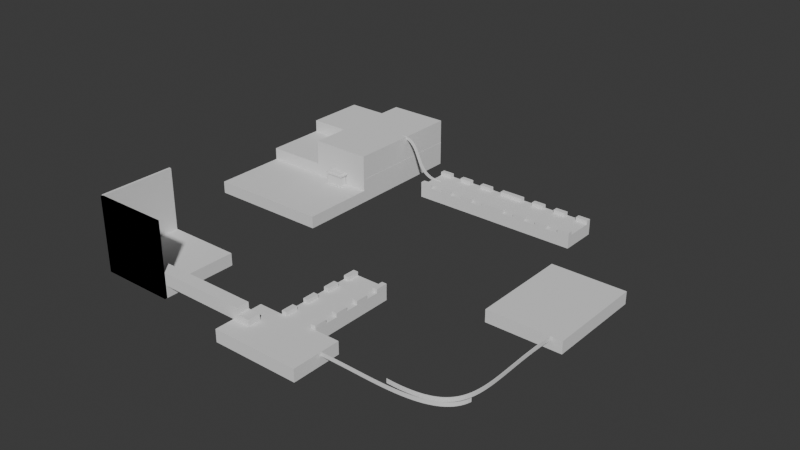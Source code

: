 # Source: SandOcean.blend  (saved by Blender 4.1.23; exported with 4.5.12 LTS)
import bpy
from mathutils import Matrix  # noqa: F401  (used for matrix-valued properties, if any)

bpy.ops.wm.read_factory_settings(use_empty=True)
scene = bpy.context.scene
scene.name = 'Scene'

# ---- collections
col_collection = bpy.data.collections.new('Collection'); scene.collection.children.link(col_collection)

# ---- world
world_world = bpy.data.worlds.new('World'); scene.world = world_world
world_world.use_nodes = True; world_world.node_tree.nodes.clear()
_N = world_world.node_tree.nodes; _L = world_world.node_tree.links
n0 = _N.new('ShaderNodeOutputWorld'); n0.name = 'World Output'; n0.location = (300, 300)
n1 = _N.new('ShaderNodeBackground'); n1.name = 'Background'; n1.location = (10, 300)
n1.inputs[0].default_value = (0.05088, 0.05088, 0.05088, 0.0)
_L.new(n1.outputs[0], n0.inputs[0])
n0.is_active_output = True
world_world.color = (0.05088, 0.05088, 0.05088)
world_world.use_sun_shadow = False
world_world.sun_shadow_jitter_overblur = 0.0

# ---- meshes
me_cube_067 = bpy.data.meshes.new('Cube.067')
me_cube_067.from_pydata([(-1.0, -1.0, -1.0), (-1.0, -1.0, 1.0), (-1.0, 1.0, -1.0), (-1.0, 1.0, 1.0), (1.0, -1.0, -1.0), (1.0, -1.0, 1.0), (1.0, 1.0, -1.0), (1.0, 1.0, 1.0)], [], [(0, 1, 3, 2), (2, 3, 7, 6), (6, 7, 5, 4), (4, 5, 1, 0), (2, 6, 4, 0), (7, 3, 1, 5)])
_uv = me_cube_067.uv_layers.new(name='UVMap')
_uv.uv.foreach_set('vector', [0.375, 0.0, 0.625, 0.0, 0.625, 0.25, 0.375, 0.25, 0.375, 0.25, 0.625, 0.25, 0.625, 0.5, 0.375, 0.5, 0.375, 0.5, 0.625, 0.5, 0.625, 0.75, 0.375, 0.75, 0.375, 0.75, 0.625, 0.75, 0.625, 1.0, 0.375, 1.0, 0.125, 0.5, 0.375, 0.5, 0.375, 0.75, 0.125, 0.75, 0.625, 0.5, 0.875, 0.5, 0.875, 0.75, 0.625, 0.75])
me_cube_067.update()
me_cube_069 = bpy.data.meshes.new('Cube.069')
me_cube_069.from_pydata([(-1.0, -1.0, -1.0), (-1.0, -1.0, 1.0), (-1.0, 1.0, -1.0), (-1.0, 1.0, 1.0), (1.0, -1.0, -1.0), (1.0, -1.0, 1.0), (1.0, 1.0, -1.0), (1.0, 1.0, 1.0)], [], [(0, 1, 3, 2), (2, 3, 7, 6), (6, 7, 5, 4), (4, 5, 1, 0), (2, 6, 4, 0), (7, 3, 1, 5)])
_uv = me_cube_069.uv_layers.new(name='UVMap')
_uv.uv.foreach_set('vector', [0.375, 0.0, 0.625, 0.0, 0.625, 0.25, 0.375, 0.25, 0.375, 0.25, 0.625, 0.25, 0.625, 0.5, 0.375, 0.5, 0.375, 0.5, 0.625, 0.5, 0.625, 0.75, 0.375, 0.75, 0.375, 0.75, 0.625, 0.75, 0.625, 1.0, 0.375, 1.0, 0.125, 0.5, 0.375, 0.5, 0.375, 0.75, 0.125, 0.75, 0.625, 0.5, 0.875, 0.5, 0.875, 0.75, 0.625, 0.75])
me_cube_069.update()
me_cube_070 = bpy.data.meshes.new('Cube.070')
me_cube_070.from_pydata([(-1.0, -1.0, -1.0), (-1.0, -1.0, 1.0), (-1.0, 1.0, -1.0), (-1.0, 1.0, 1.0), (1.0, -1.0, -1.0), (1.0, -1.0, 1.0), (1.0, 1.0, -1.0), (1.0, 1.0, 1.0)], [], [(0, 1, 3, 2), (2, 3, 7, 6), (6, 7, 5, 4), (4, 5, 1, 0), (2, 6, 4, 0), (7, 3, 1, 5)])
_uv = me_cube_070.uv_layers.new(name='UVMap')
_uv.uv.foreach_set('vector', [0.375, 0.0, 0.625, 0.0, 0.625, 0.25, 0.375, 0.25, 0.375, 0.25, 0.625, 0.25, 0.625, 0.5, 0.375, 0.5, 0.375, 0.5, 0.625, 0.5, 0.625, 0.75, 0.375, 0.75, 0.375, 0.75, 0.625, 0.75, 0.625, 1.0, 0.375, 1.0, 0.125, 0.5, 0.375, 0.5, 0.375, 0.75, 0.125, 0.75, 0.625, 0.5, 0.875, 0.5, 0.875, 0.75, 0.625, 0.75])
me_cube_070.update()
me_cube_071 = bpy.data.meshes.new('Cube.071')
me_cube_071.from_pydata([(-1.0, -1.0, -1.0), (-1.0, -1.0, 1.0), (-1.0, 1.0, -1.0), (-1.0, 1.0, 1.0), (1.0, -1.0, -1.0), (1.0, -1.0, 1.0), (1.0, 1.0, -1.0), (1.0, 1.0, 1.0)], [], [(0, 1, 3, 2), (2, 3, 7, 6), (6, 7, 5, 4), (4, 5, 1, 0), (2, 6, 4, 0), (7, 3, 1, 5)])
_uv = me_cube_071.uv_layers.new(name='UVMap')
_uv.uv.foreach_set('vector', [0.375, 0.0, 0.625, 0.0, 0.625, 0.25, 0.375, 0.25, 0.375, 0.25, 0.625, 0.25, 0.625, 0.5, 0.375, 0.5, 0.375, 0.5, 0.625, 0.5, 0.625, 0.75, 0.375, 0.75, 0.375, 0.75, 0.625, 0.75, 0.625, 1.0, 0.375, 1.0, 0.125, 0.5, 0.375, 0.5, 0.375, 0.75, 0.125, 0.75, 0.625, 0.5, 0.875, 0.5, 0.875, 0.75, 0.625, 0.75])
me_cube_071.update()
me_cube_072 = bpy.data.meshes.new('Cube.072')
me_cube_072.from_pydata([(-1.0, -1.0, -1.0), (-0.8393, -0.9187, 1.0), (-1.0, 1.0, -1.0), (-0.8393, 0.9187, 1.0), (1.0, -1.0, -1.0), (0.8393, -0.9187, 1.0), (1.0, 1.0, -1.0), (0.8393, 0.9187, 1.0)], [], [(0, 1, 3, 2), (2, 3, 7, 6), (6, 7, 5, 4), (4, 5, 1, 0), (2, 6, 4, 0), (7, 3, 1, 5)])
_uv = me_cube_072.uv_layers.new(name='UVMap')
_uv.uv.foreach_set('vector', [0.375, 0.0, 0.625, 0.0, 0.625, 0.25, 0.375, 0.25, 0.375, 0.25, 0.625, 0.25, 0.625, 0.5, 0.375, 0.5, 0.375, 0.5, 0.625, 0.5, 0.625, 0.75, 0.375, 0.75, 0.375, 0.75, 0.625, 0.75, 0.625, 1.0, 0.375, 1.0, 0.125, 0.5, 0.375, 0.5, 0.375, 0.75, 0.125, 0.75, 0.625, 0.5, 0.875, 0.5, 0.875, 0.75, 0.625, 0.75])
me_cube_072.update()
me_cube_075 = bpy.data.meshes.new('Cube.075')
me_cube_075.from_pydata([(-1.0, -1.0, -1.0), (-1.0, -1.0, 1.0), (-1.0, 1.0, -1.0), (-1.0, 1.0, 1.0), (1.0, -1.0, -1.0), (1.0, -1.0, 1.0), (1.0, 1.0, -1.0), (1.0, 1.0, 1.0)], [], [(0, 1, 3, 2), (2, 3, 7, 6), (6, 7, 5, 4), (4, 5, 1, 0), (2, 6, 4, 0), (7, 3, 1, 5)])
_uv = me_cube_075.uv_layers.new(name='UVMap')
_uv.uv.foreach_set('vector', [0.375, 0.0, 0.625, 0.0, 0.625, 0.25, 0.375, 0.25, 0.375, 0.25, 0.625, 0.25, 0.625, 0.5, 0.375, 0.5, 0.375, 0.5, 0.625, 0.5, 0.625, 0.75, 0.375, 0.75, 0.375, 0.75, 0.625, 0.75, 0.625, 1.0, 0.375, 1.0, 0.125, 0.5, 0.375, 0.5, 0.375, 0.75, 0.125, 0.75, 0.625, 0.5, 0.875, 0.5, 0.875, 0.75, 0.625, 0.75])
me_cube_075.materials.append(None)
me_cube_075.update()
me_cube_076 = bpy.data.meshes.new('Cube.076')
me_cube_076.from_pydata([(-1.0, -1.0, -1.0), (-1.0, -1.0, 1.0), (-1.0, 1.0, -1.0), (-1.0, 1.0, 1.0), (1.0, -1.0, -1.0), (1.0, -1.0, 1.0), (1.0, 1.0, -1.0), (1.0, 1.0, 1.0), (0.7333, 0.1418, 1.0), (0.7333, 0.1418, 1.6), (0.7333, 0.4275, 1.0), (0.7333, 0.4275, 1.6), (1.0, 0.1418, 1.0), (1.0, 0.1418, 1.6), (1.0, 0.4275, 1.0), (1.0, 0.4275, 1.6), (0.7387, 0.7142, 1.0), (0.7387, 0.7142, 1.6), (0.7387, 0.9999, 1.0), (0.7387, 0.9999, 1.6), (1.005, 0.7142, 1.0), (1.005, 0.7142, 1.6), (1.005, 0.9999, 1.0), (1.005, 0.9999, 1.6), (0.7333, -0.9998, 1.0), (0.7333, -0.9998, 1.6), (0.7333, -0.7141, 1.0), (0.7333, -0.7141, 1.6), (1.0, -0.9998, 1.0), (1.0, -0.9998, 1.6), (1.0, -0.7141, 1.0), (1.0, -0.7141, 1.6), (0.7333, -0.4298, 1.0), (0.7333, -0.4298, 1.6), (0.7333, -0.1441, 1.0), (0.7333, -0.1441, 1.6), (1.0, -0.4298, 1.0), (1.0, -0.4298, 1.6), (1.0, -0.1441, 1.0), (1.0, -0.1441, 1.6), (-1.001, -0.4298, 1.0), (-1.001, -0.4298, 1.6), (-1.001, -0.1441, 1.0), (-1.001, -0.1441, 1.6), (-0.7339, -0.4298, 1.0), (-0.7339, -0.4298, 1.6), (-0.7339, -0.1441, 1.0), (-0.7339, -0.1441, 1.6), (-1.001, -0.9998, 1.0), (-1.001, -0.9998, 1.6), (-1.001, -0.7141, 1.0), (-1.001, -0.7141, 1.6), (-0.7339, -0.9998, 1.0), (-0.7339, -0.9998, 1.6), (-0.7339, -0.7141, 1.0), (-0.7339, -0.7141, 1.6), (-0.9999, 0.7142, 1.0), (-0.9999, 0.7142, 1.6), (-0.9999, 0.9999, 1.0), (-0.9999, 0.9999, 1.6), (-0.7332, 0.7142, 1.0), (-0.7332, 0.7142, 1.6), (-0.7332, 0.9999, 1.0), (-0.7332, 0.9999, 1.6), (-1.001, 0.1418, 1.0), (-1.001, 0.1418, 1.6), (-1.001, 0.4275, 1.0), (-1.001, 0.4275, 1.6), (-0.7339, 0.1418, 1.0), (-0.7339, 0.1418, 1.6), (-0.7339, 0.4275, 1.0), (-0.7339, 0.4275, 1.6)], [], [(0, 1, 3, 2), (2, 3, 7, 6), (6, 7, 5, 4), (4, 5, 1, 0), (2, 6, 4, 0), (7, 3, 1, 5), (8, 9, 11, 10), (10, 11, 15, 14), (14, 15, 13, 12), (12, 13, 9, 8), (10, 14, 12, 8), (15, 11, 9, 13), (16, 17, 19, 18), (18, 19, 23, 22), (22, 23, 21, 20), (20, 21, 17, 16), (18, 22, 20, 16), (23, 19, 17, 21), (24, 25, 27, 26), (26, 27, 31, 30), (30, 31, 29, 28), (28, 29, 25, 24), (26, 30, 28, 24), (31, 27, 25, 29), (32, 33, 35, 34), (34, 35, 39, 38), (38, 39, 37, 36), (36, 37, 33, 32), (34, 38, 36, 32), (39, 35, 33, 37), (40, 41, 43, 42), (42, 43, 47, 46), (46, 47, 45, 44), (44, 45, 41, 40), (42, 46, 44, 40), (47, 43, 41, 45), (48, 49, 51, 50), (50, 51, 55, 54), (54, 55, 53, 52), (52, 53, 49, 48), (50, 54, 52, 48), (55, 51, 49, 53), (56, 57, 59, 58), (58, 59, 63, 62), (62, 63, 61, 60), (60, 61, 57, 56), (58, 62, 60, 56), (63, 59, 57, 61), (64, 65, 67, 66), (66, 67, 71, 70), (70, 71, 69, 68), (68, 69, 65, 64), (66, 70, 68, 64), (71, 67, 65, 69)])
_uv = me_cube_076.uv_layers.new(name='UVMap')
_uv.uv.foreach_set('vector', [0.375, 0.0, 0.625, 0.0, 0.625, 0.25, 0.375, 0.25, 0.375, 0.25, 0.625, 0.25, 0.625, 0.5, 0.375, 0.5, 0.375, 0.5, 0.625, 0.5, 0.625, 0.75, 0.375, 0.75, 0.375, 0.75, 0.625, 0.75, 0.625, 1.0, 0.375, 1.0, 0.125, 0.5, 0.375, 0.5, 0.375, 0.75, 0.125, 0.75, 0.625, 0.5, 0.875, 0.5, 0.875, 0.75, 0.625, 0.75, 0.375, 0.0, 0.625, 0.0, 0.625, 0.25, 0.375, 0.25, 0.375, 0.25, 0.625, 0.25, 0.625, 0.5, 0.375, 0.5, 0.375, 0.5, 0.625, 0.5, 0.625, 0.75, 0.375, 0.75, 0.375, 0.75, 0.625, 0.75, 0.625, 1.0, 0.375, 1.0, 0.125, 0.5, 0.375, 0.5, 0.375, 0.75, 0.125, 0.75, 0.625, 0.5, 0.875, 0.5, 0.875, 0.75, 0.625, 0.75, 0.375, 0.0, 0.625, 0.0, 0.625, 0.25, 0.375, 0.25, 0.375, 0.25, 0.625, 0.25, 0.625, 0.5, 0.375, 0.5, 0.375, 0.5, 0.625, 0.5, 0.625, 0.75, 0.375, 0.75, 0.375, 0.75, 0.625, 0.75, 0.625, 1.0, 0.375, 1.0, 0.125, 0.5, 0.375, 0.5, 0.375, 0.75, 0.125, 0.75, 0.625, 0.5, 0.875, 0.5, 0.875, 0.75, 0.625, 0.75, 0.375, 0.0, 0.625, 0.0, 0.625, 0.25, 0.375, 0.25, 0.375, 0.25, 0.625, 0.25, 0.625, 0.5, 0.375, 0.5, 0.375, 0.5, 0.625, 0.5, 0.625, 0.75, 0.375, 0.75, 0.375, 0.75, 0.625, 0.75, 0.625, 1.0, 0.375, 1.0, 0.125, 0.5, 0.375, 0.5, 0.375, 0.75, 0.125, 0.75, 0.625, 0.5, 0.875, 0.5, 0.875, 0.75, 0.625, 0.75, 0.375, 0.0, 0.625, 0.0, 0.625, 0.25, 0.375, 0.25, 0.375, 0.25, 0.625, 0.25, 0.625, 0.5, 0.375, 0.5, 0.375, 0.5, 0.625, 0.5, 0.625, 0.75, 0.375, 0.75, 0.375, 0.75, 0.625, 0.75, 0.625, 1.0, 0.375, 1.0, 0.125, 0.5, 0.375, 0.5, 0.375, 0.75, 0.125, 0.75, 0.625, 0.5, 0.875, 0.5, 0.875, 0.75, 0.625, 0.75, 0.375, 0.0, 0.625, 0.0, 0.625, 0.25, 0.375, 0.25, 0.375, 0.25, 0.625, 0.25, 0.625, 0.5, 0.375, 0.5, 0.375, 0.5, 0.625, 0.5, 0.625, 0.75, 0.375, 0.75, 0.375, 0.75, 0.625, 0.75, 0.625, 1.0, 0.375, 1.0, 0.125, 0.5, 0.375, 0.5, 0.375, 0.75, 0.125, 0.75, 0.625, 0.5, 0.875, 0.5, 0.875, 0.75, 0.625, 0.75, 0.375, 0.0, 0.625, 0.0, 0.625, 0.25, 0.375, 0.25, 0.375, 0.25, 0.625, 0.25, 0.625, 0.5, 0.375, 0.5, 0.375, 0.5, 0.625, 0.5, 0.625, 0.75, 0.375, 0.75, 0.375, 0.75, 0.625, 0.75, 0.625, 1.0, 0.375, 1.0, 0.125, 0.5, 0.375, 0.5, 0.375, 0.75, 0.125, 0.75, 0.625, 0.5, 0.875, 0.5, 0.875, 0.75, 0.625, 0.75, 0.375, 0.0, 0.625, 0.0, 0.625, 0.25, 0.375, 0.25, 0.375, 0.25, 0.625, 0.25, 0.625, 0.5, 0.375, 0.5, 0.375, 0.5, 0.625, 0.5, 0.625, 0.75, 0.375, 0.75, 0.375, 0.75, 0.625, 0.75, 0.625, 1.0, 0.375, 1.0, 0.125, 0.5, 0.375, 0.5, 0.375, 0.75, 0.125, 0.75, 0.625, 0.5, 0.875, 0.5, 0.875, 0.75, 0.625, 0.75, 0.375, 0.0, 0.625, 0.0, 0.625, 0.25, 0.375, 0.25, 0.375, 0.25, 0.625, 0.25, 0.625, 0.5, 0.375, 0.5, 0.375, 0.5, 0.625, 0.5, 0.625, 0.75, 0.375, 0.75, 0.375, 0.75, 0.625, 0.75, 0.625, 1.0, 0.375, 1.0, 0.125, 0.5, 0.375, 0.5, 0.375, 0.75, 0.125, 0.75, 0.625, 0.5, 0.875, 0.5, 0.875, 0.75, 0.625, 0.75])
me_cube_076.update()
me_cube_080 = bpy.data.meshes.new('Cube.080')
me_cube_080.from_pydata([(-1.0, -1.0, -1.0), (-1.0, -1.0, 1.0), (-1.0, 1.0, -1.0), (-1.0, 1.0, 1.0), (1.0, -1.0, -1.0), (1.0, -1.0, 1.0), (1.0, 1.0, -1.0), (1.0, 1.0, 1.0), (0.7333, 0.1418, 1.0), (0.7333, 0.1418, 1.6), (0.7333, 0.4275, 1.0), (0.7333, 0.4275, 1.6), (1.0, 0.1418, 1.0), (1.0, 0.1418, 1.6), (1.0, 0.4275, 1.0), (1.0, 0.4275, 1.6), (0.7387, 0.7142, 1.0), (0.7387, 0.7142, 1.6), (0.7387, 0.9999, 1.0), (0.7387, 0.9999, 1.6), (1.005, 0.7142, 1.0), (1.005, 0.7142, 1.6), (1.005, 0.9999, 1.0), (1.005, 0.9999, 1.6), (0.7333, -0.9998, 1.0), (0.7333, -0.9998, 1.6), (0.7333, -0.7141, 1.0), (0.7333, -0.7141, 1.6), (1.0, -0.9998, 1.0), (1.0, -0.9998, 1.6), (1.0, -0.7141, 1.0), (1.0, -0.7141, 1.6), (0.7333, -0.4298, 1.0), (0.7333, -0.4298, 1.6), (0.7333, -0.1441, 1.0), (0.7333, -0.1441, 1.6), (1.0, -0.4298, 1.0), (1.0, -0.4298, 1.6), (1.0, -0.1441, 1.0), (1.0, -0.1441, 1.6), (-1.001, -0.4298, 1.0), (-1.001, -0.4298, 1.6), (-1.001, -0.1441, 1.0), (-1.001, -0.1441, 1.6), (-0.7339, -0.4298, 1.0), (-0.7339, -0.4298, 1.6), (-0.7339, -0.1441, 1.0), (-0.7339, -0.1441, 1.6), (-1.001, -0.9998, 1.0), (-1.001, -0.9998, 1.6), (-1.001, -0.7141, 1.0), (-1.001, -0.7141, 1.6), (-0.7339, -0.9998, 1.0), (-0.7339, -0.9998, 1.6), (-0.7339, -0.7141, 1.0), (-0.7339, -0.7141, 1.6), (-0.9999, 0.7142, 1.0), (-0.9999, 0.7142, 1.6), (-0.9999, 0.9999, 1.0), (-0.9999, 0.9999, 1.6), (-0.7332, 0.7142, 1.0), (-0.7332, 0.7142, 1.6), (-0.7332, 0.9999, 1.0), (-0.7332, 0.9999, 1.6), (-1.001, 0.1418, 1.0), (-1.001, 0.1418, 1.6), (-1.001, 0.4275, 1.0), (-1.001, 0.4275, 1.6), (-0.7339, 0.1418, 1.0), (-0.7339, 0.1418, 1.6), (-0.7339, 0.4275, 1.0), (-0.7339, 0.4275, 1.6)], [], [(0, 1, 3, 2), (2, 3, 7, 6), (6, 7, 5, 4), (4, 5, 1, 0), (2, 6, 4, 0), (7, 3, 1, 5), (8, 9, 11, 10), (10, 11, 15, 14), (14, 15, 13, 12), (12, 13, 9, 8), (10, 14, 12, 8), (15, 11, 9, 13), (16, 17, 19, 18), (18, 19, 23, 22), (22, 23, 21, 20), (20, 21, 17, 16), (18, 22, 20, 16), (23, 19, 17, 21), (24, 25, 27, 26), (26, 27, 31, 30), (30, 31, 29, 28), (28, 29, 25, 24), (26, 30, 28, 24), (31, 27, 25, 29), (32, 33, 35, 34), (34, 35, 39, 38), (38, 39, 37, 36), (36, 37, 33, 32), (34, 38, 36, 32), (39, 35, 33, 37), (40, 41, 43, 42), (42, 43, 47, 46), (46, 47, 45, 44), (44, 45, 41, 40), (42, 46, 44, 40), (47, 43, 41, 45), (48, 49, 51, 50), (50, 51, 55, 54), (54, 55, 53, 52), (52, 53, 49, 48), (50, 54, 52, 48), (55, 51, 49, 53), (56, 57, 59, 58), (58, 59, 63, 62), (62, 63, 61, 60), (60, 61, 57, 56), (58, 62, 60, 56), (63, 59, 57, 61), (64, 65, 67, 66), (66, 67, 71, 70), (70, 71, 69, 68), (68, 69, 65, 64), (66, 70, 68, 64), (71, 67, 65, 69)])
_uv = me_cube_080.uv_layers.new(name='UVMap')
_uv.uv.foreach_set('vector', [0.375, 0.0, 0.625, 0.0, 0.625, 0.25, 0.375, 0.25, 0.375, 0.25, 0.625, 0.25, 0.625, 0.5, 0.375, 0.5, 0.375, 0.5, 0.625, 0.5, 0.625, 0.75, 0.375, 0.75, 0.375, 0.75, 0.625, 0.75, 0.625, 1.0, 0.375, 1.0, 0.125, 0.5, 0.375, 0.5, 0.375, 0.75, 0.125, 0.75, 0.625, 0.5, 0.875, 0.5, 0.875, 0.75, 0.625, 0.75, 0.375, 0.0, 0.625, 0.0, 0.625, 0.25, 0.375, 0.25, 0.375, 0.25, 0.625, 0.25, 0.625, 0.5, 0.375, 0.5, 0.375, 0.5, 0.625, 0.5, 0.625, 0.75, 0.375, 0.75, 0.375, 0.75, 0.625, 0.75, 0.625, 1.0, 0.375, 1.0, 0.125, 0.5, 0.375, 0.5, 0.375, 0.75, 0.125, 0.75, 0.625, 0.5, 0.875, 0.5, 0.875, 0.75, 0.625, 0.75, 0.375, 0.0, 0.625, 0.0, 0.625, 0.25, 0.375, 0.25, 0.375, 0.25, 0.625, 0.25, 0.625, 0.5, 0.375, 0.5, 0.375, 0.5, 0.625, 0.5, 0.625, 0.75, 0.375, 0.75, 0.375, 0.75, 0.625, 0.75, 0.625, 1.0, 0.375, 1.0, 0.125, 0.5, 0.375, 0.5, 0.375, 0.75, 0.125, 0.75, 0.625, 0.5, 0.875, 0.5, 0.875, 0.75, 0.625, 0.75, 0.375, 0.0, 0.625, 0.0, 0.625, 0.25, 0.375, 0.25, 0.375, 0.25, 0.625, 0.25, 0.625, 0.5, 0.375, 0.5, 0.375, 0.5, 0.625, 0.5, 0.625, 0.75, 0.375, 0.75, 0.375, 0.75, 0.625, 0.75, 0.625, 1.0, 0.375, 1.0, 0.125, 0.5, 0.375, 0.5, 0.375, 0.75, 0.125, 0.75, 0.625, 0.5, 0.875, 0.5, 0.875, 0.75, 0.625, 0.75, 0.375, 0.0, 0.625, 0.0, 0.625, 0.25, 0.375, 0.25, 0.375, 0.25, 0.625, 0.25, 0.625, 0.5, 0.375, 0.5, 0.375, 0.5, 0.625, 0.5, 0.625, 0.75, 0.375, 0.75, 0.375, 0.75, 0.625, 0.75, 0.625, 1.0, 0.375, 1.0, 0.125, 0.5, 0.375, 0.5, 0.375, 0.75, 0.125, 0.75, 0.625, 0.5, 0.875, 0.5, 0.875, 0.75, 0.625, 0.75, 0.375, 0.0, 0.625, 0.0, 0.625, 0.25, 0.375, 0.25, 0.375, 0.25, 0.625, 0.25, 0.625, 0.5, 0.375, 0.5, 0.375, 0.5, 0.625, 0.5, 0.625, 0.75, 0.375, 0.75, 0.375, 0.75, 0.625, 0.75, 0.625, 1.0, 0.375, 1.0, 0.125, 0.5, 0.375, 0.5, 0.375, 0.75, 0.125, 0.75, 0.625, 0.5, 0.875, 0.5, 0.875, 0.75, 0.625, 0.75, 0.375, 0.0, 0.625, 0.0, 0.625, 0.25, 0.375, 0.25, 0.375, 0.25, 0.625, 0.25, 0.625, 0.5, 0.375, 0.5, 0.375, 0.5, 0.625, 0.5, 0.625, 0.75, 0.375, 0.75, 0.375, 0.75, 0.625, 0.75, 0.625, 1.0, 0.375, 1.0, 0.125, 0.5, 0.375, 0.5, 0.375, 0.75, 0.125, 0.75, 0.625, 0.5, 0.875, 0.5, 0.875, 0.75, 0.625, 0.75, 0.375, 0.0, 0.625, 0.0, 0.625, 0.25, 0.375, 0.25, 0.375, 0.25, 0.625, 0.25, 0.625, 0.5, 0.375, 0.5, 0.375, 0.5, 0.625, 0.5, 0.625, 0.75, 0.375, 0.75, 0.375, 0.75, 0.625, 0.75, 0.625, 1.0, 0.375, 1.0, 0.125, 0.5, 0.375, 0.5, 0.375, 0.75, 0.125, 0.75, 0.625, 0.5, 0.875, 0.5, 0.875, 0.75, 0.625, 0.75, 0.375, 0.0, 0.625, 0.0, 0.625, 0.25, 0.375, 0.25, 0.375, 0.25, 0.625, 0.25, 0.625, 0.5, 0.375, 0.5, 0.375, 0.5, 0.625, 0.5, 0.625, 0.75, 0.375, 0.75, 0.375, 0.75, 0.625, 0.75, 0.625, 1.0, 0.375, 1.0, 0.125, 0.5, 0.375, 0.5, 0.375, 0.75, 0.125, 0.75, 0.625, 0.5, 0.875, 0.5, 0.875, 0.75, 0.625, 0.75])
me_cube_080.update()
me_mesh = bpy.data.meshes.new('Mesh')
me_mesh.from_pydata([(-1.392, -21.17, 0.0), (-1.296, -25.82, 8.508e-10), (-1.203, -30.0, 3.303e-09), (-1.111, -33.72, 7.207e-09), (-1.022, -37.0, 1.241e-08), (-0.9343, -39.85, 1.877e-08), (-0.8481, -42.29, 2.612e-08), (-0.7631, -44.33, 3.433e-08), (-0.6791, -45.99, 4.324e-08), (-0.596, -47.29, 5.27e-08), (-0.5133, -48.23, 6.256e-08), (-0.431, -48.83, 7.267e-08), (-0.3488, -49.12, 8.288e-08), (-0.2665, -49.09, 9.304e-08), (-0.1838, -48.78, 1.03e-07), (-0.1006, -48.19, 1.126e-07), (-0.01656, -47.34, 1.217e-07), (0.06852, -46.24, 1.302e-07), (0.1548, -44.91, 1.378e-07), (0.2427, -43.36, 1.445e-07), (0.3322, -41.62, 1.501e-07), (0.4236, -39.69, 1.545e-07), (0.5173, -37.58, 1.574e-07), (0.6133, -35.32, 1.588e-07), (0.7119, -32.92, 1.585e-07), (0.8134, -30.4, 1.564e-07), (0.9179, -27.76, 1.522e-07), (1.026, -25.03, 1.459e-07), (1.137, -22.22, 1.373e-07), (1.252, -19.34, 1.263e-07), (1.371, -16.41, 1.126e-07), (1.495, -13.45, 9.619e-08), (1.622, -10.47, 7.687e-08), (1.755, -7.479, 5.45e-08), (1.892, -4.501, 2.893e-08), (2.034, -1.547, 0.0), (-1.392, -21.63, 1.441e-09), (-1.296, -26.28, 2.292e-09), (-1.203, -30.46, 4.744e-09), (-1.111, -34.18, 8.648e-09), (-1.022, -37.46, 1.385e-08), (-0.9343, -40.31, 2.021e-08), (-0.8481, -42.75, 2.757e-08), (-0.7631, -44.79, 3.577e-08), (-0.6791, -46.45, 4.468e-08), (-0.5959, -47.74, 5.414e-08), (-0.5133, -48.69, 6.4e-08), (-0.431, -49.29, 7.411e-08), (-0.3488, -49.58, 8.432e-08), (-0.2665, -49.55, 9.448e-08), (-0.1838, -49.24, 1.044e-07), (-0.1006, -48.65, 1.14e-07), (-0.01654, -47.8, 1.232e-07), (0.06854, -46.7, 1.316e-07), (0.1549, -45.37, 1.393e-07), (0.2427, -43.82, 1.46e-07), (0.3322, -42.08, 1.516e-07), (0.4237, -40.14, 1.559e-07), (0.5173, -38.04, 1.589e-07), (0.6133, -35.78, 1.603e-07), (0.7119, -33.38, 1.6e-07), (0.8134, -30.86, 1.578e-07), (0.918, -28.22, 1.537e-07), (1.026, -25.49, 1.474e-07), (1.137, -22.68, 1.388e-07), (1.252, -19.8, 1.277e-07), (1.371, -16.87, 1.14e-07), (1.495, -13.91, 9.763e-08), (1.622, -10.92, 7.831e-08), (1.755, -7.937, 5.594e-08), (1.892, -4.959, 3.037e-08), (2.034, -2.005, 1.441e-09), (-1.392, -21.17, -3.245), (-1.296, -25.82, -3.245), (-1.203, -30.0, -3.245), (-1.111, -33.72, -3.245), (-1.022, -37.0, -3.245), (-0.9343, -39.85, -3.245), (-0.8481, -42.29, -3.245), (-0.7631, -44.33, -3.245), (-0.6791, -45.99, -3.245), (-0.596, -47.29, -3.245), (-0.5133, -48.23, -3.245), (-0.431, -48.83, -3.245), (-0.3488, -49.12, -3.245), (-0.2665, -49.09, -3.245), (-0.1838, -48.78, -3.245), (-0.1006, -48.19, -3.245), (-0.01656, -47.34, -3.245), (0.06852, -46.24, -3.245), (0.1548, -44.91, -3.245), (0.2427, -43.36, -3.245), (0.3322, -41.62, -3.245), (0.4236, -39.69, -3.245), (0.5173, -37.58, -3.245), (0.6133, -35.32, -3.245), (0.7119, -32.92, -3.245), (0.8134, -30.4, -3.245), (0.9179, -27.76, -3.245), (1.026, -25.03, -3.245), (1.137, -22.22, -3.245), (1.252, -19.34, -3.245), (1.371, -16.41, -3.245), (1.495, -13.45, -3.245), (1.622, -10.47, -3.245), (1.755, -7.479, -3.245), (1.892, -4.501, -3.245), (2.034, -1.547, -3.245), (-1.392, -21.63, -3.245), (-1.296, -26.28, -3.245), (-1.203, -30.46, -3.245), (-1.111, -34.18, -3.245), (-1.022, -37.46, -3.245), (-0.9343, -40.31, -3.245), (-0.8481, -42.75, -3.245), (-0.7631, -44.79, -3.245), (-0.6791, -46.45, -3.245), (-0.5959, -47.74, -3.245), (-0.5133, -48.69, -3.245), (-0.431, -49.29, -3.245), (-0.3488, -49.58, -3.245), (-0.2665, -49.55, -3.245), (-0.1838, -49.24, -3.245), (-0.1006, -48.65, -3.245), (-0.01654, -47.8, -3.245), (0.06854, -46.7, -3.245), (0.1549, -45.37, -3.245), (0.2427, -43.82, -3.245), (0.3322, -42.08, -3.245), (0.4237, -40.14, -3.245), (0.5173, -38.04, -3.245), (0.6133, -35.78, -3.245), (0.7119, -33.38, -3.245), (0.8134, -30.86, -3.245), (0.918, -28.22, -3.245), (1.026, -25.49, -3.245), (1.137, -22.68, -3.245), (1.252, -19.8, -3.245), (1.371, -16.87, -3.245), (1.495, -13.91, -3.245), (1.622, -10.92, -3.245), (1.755, -7.937, -3.245), (1.892, -4.959, -3.245), (2.034, -2.005, -3.245)], [], [(20, 19, 55, 56), (7, 6, 42, 43), (34, 33, 69, 70), (21, 20, 56, 57), (8, 7, 43, 44), (35, 34, 70, 71), (22, 21, 57, 58), (9, 8, 44, 45), (23, 22, 58, 59), (10, 9, 45, 46), (24, 23, 59, 60), (11, 10, 46, 47), (25, 24, 60, 61), (12, 11, 47, 48), (26, 25, 61, 62), (13, 12, 48, 49), (27, 26, 62, 63), (14, 13, 49, 50), (1, 0, 36, 37), (28, 27, 63, 64), (15, 14, 50, 51), (2, 1, 37, 38), (29, 28, 64, 65), (16, 15, 51, 52), (3, 2, 38, 39), (30, 29, 65, 66), (17, 16, 52, 53), (4, 3, 39, 40), (31, 30, 66, 67), (18, 17, 53, 54), (5, 4, 40, 41), (32, 31, 67, 68), (19, 18, 54, 55), (6, 5, 41, 42), (33, 32, 68, 69), (92, 128, 127, 91), (79, 115, 114, 78), (106, 142, 141, 105), (93, 129, 128, 92), (80, 116, 115, 79), (107, 143, 142, 106), (94, 130, 129, 93), (81, 117, 116, 80), (95, 131, 130, 94), (82, 118, 117, 81), (96, 132, 131, 95), (83, 119, 118, 82), (97, 133, 132, 96), (84, 120, 119, 83), (98, 134, 133, 97), (85, 121, 120, 84), (99, 135, 134, 98), (86, 122, 121, 85), (73, 109, 108, 72), (100, 136, 135, 99), (87, 123, 122, 86), (74, 110, 109, 73), (101, 137, 136, 100), (88, 124, 123, 87), (75, 111, 110, 74), (102, 138, 137, 101), (89, 125, 124, 88), (76, 112, 111, 75), (103, 139, 138, 102), (90, 126, 125, 89), (77, 113, 112, 76), (104, 140, 139, 103), (91, 127, 126, 90), (78, 114, 113, 77), (105, 141, 140, 104), (61, 133, 134, 62), (35, 107, 106, 34), (9, 81, 80, 8), (62, 134, 135, 63), (36, 108, 109, 37), (10, 82, 81, 9), (63, 135, 136, 64), (37, 109, 110, 38), (11, 83, 82, 10), (64, 136, 137, 65), (38, 110, 111, 39), (12, 84, 83, 11), (65, 137, 138, 66), (39, 111, 112, 40), (13, 85, 84, 12), (66, 138, 139, 67), (40, 112, 113, 41), (14, 86, 85, 13), (0, 72, 108, 36), (67, 139, 140, 68), (41, 113, 114, 42), (15, 87, 86, 14), (68, 140, 141, 69), (42, 114, 115, 43), (16, 88, 87, 15), (69, 141, 142, 70), (43, 115, 116, 44), (17, 89, 88, 16), (70, 142, 143, 71), (44, 116, 117, 45), (18, 90, 89, 17), (45, 117, 118, 46), (19, 91, 90, 18), (46, 118, 119, 47), (20, 92, 91, 19), (47, 119, 120, 48), (21, 93, 92, 20), (48, 120, 121, 49), (22, 94, 93, 21), (49, 121, 122, 50), (23, 95, 94, 22), (50, 122, 123, 51), (24, 96, 95, 23), (51, 123, 124, 52), (25, 97, 96, 24), (52, 124, 125, 53), (26, 98, 97, 25), (71, 143, 107, 35), (53, 125, 126, 54), (27, 99, 98, 26), (1, 73, 72, 0), (54, 126, 127, 55), (28, 100, 99, 27), (2, 74, 73, 1), (55, 127, 128, 56), (29, 101, 100, 28), (3, 75, 74, 2), (56, 128, 129, 57), (30, 102, 101, 29), (4, 76, 75, 3), (57, 129, 130, 58), (31, 103, 102, 30), (5, 77, 76, 4), (58, 130, 131, 59), (32, 104, 103, 31), (6, 78, 77, 5), (59, 131, 132, 60), (33, 105, 104, 32), (7, 79, 78, 6), (60, 132, 133, 61), (34, 106, 105, 33), (8, 80, 79, 7)])
me_mesh.update()
me_mesh_001 = bpy.data.meshes.new('Mesh.001')
me_mesh_001.from_pydata([(-2.0, 9.359, 0.0), (-1.915, 9.359, 0.0), (-1.829, 9.357, 0.0), (-1.743, 9.351, 0.0), (-1.657, 9.341, 0.0), (-1.569, 9.325, 0.0), (-1.48, 9.302, 0.0), (-1.39, 9.273, 0.0), (-1.299, 9.236, 0.0), (-1.206, 9.193, 0.0), (-1.111, 9.142, 0.0), (-1.015, 9.086, 0.0), (-0.9167, 9.024, 0.0), (-0.8168, 8.958, 0.0), (-0.7149, 8.889, 0.0), (-0.6113, 8.819, 0.0), (-0.5059, 8.751, 0.0), (-0.3987, 8.685, 0.0), (-0.2898, 8.626, 0.0), (-0.1794, 8.575, 0.0), (-0.06754, 8.535, 0.0), (0.04568, 8.511, 0.0), (0.1601, 8.505, 0.0), (0.2754, 8.522, 0.0), (0.3916, 8.566, 0.0), (0.5084, 8.641, 0.0), (0.6255, 8.751, 0.0), (0.7426, 8.903, 0.0), (0.8596, 9.101, 0.0), (0.976, 9.35, 0.0), (1.092, 9.657, 0.0), (1.206, 10.03, 0.0), (1.319, 10.47, 0.0), (1.43, 10.98, 0.0), (1.538, 11.58, 0.0), (1.644, 12.28, 0.0), (1.746, 13.06, 0.0), (1.845, 13.96, 0.0), (1.94, 14.97, 0.0), (2.03, 16.1, 0.0), (2.114, 17.36, 0.0), (2.193, 18.76, 0.0), (2.265, 20.31, 0.0), (2.33, 22.02, 0.0), (2.388, 23.89, 0.0), (2.437, 25.95, 0.0), (2.478, 28.19, 0.0), (2.508, 30.62, 0.0), (-2.0, 9.66, 0.0), (-1.915, 9.66, 0.0), (-1.829, 9.657, 0.0), (-1.743, 9.652, 0.0), (-1.657, 9.642, 0.0), (-1.569, 9.626, 0.0), (-1.48, 9.603, 0.0), (-1.39, 9.574, 0.0), (-1.299, 9.537, 0.0), (-1.206, 9.493, 0.0), (-1.111, 9.443, 0.0), (-1.015, 9.386, 0.0), (-0.9167, 9.324, 0.0), (-0.8167, 9.258, 0.0), (-0.7149, 9.19, 0.0), (-0.6113, 9.12, 0.0), (-0.5059, 9.051, 0.0), (-0.3987, 8.986, 0.0), (-0.2898, 8.926, 0.0), (-0.1794, 8.875, 0.0), (-0.06754, 8.836, 0.0), (0.04568, 8.812, 0.0), (0.1601, 8.806, 0.0), (0.2755, 8.823, 0.0), (0.3916, 8.867, 0.0), (0.5084, 8.941, 0.0), (0.6255, 9.052, 0.0), (0.7426, 9.204, 0.0), (0.8596, 9.401, 0.0), (0.976, 9.651, 0.0), (1.092, 9.957, 0.0), (1.206, 10.33, 0.0), (1.319, 10.77, 0.0), (1.43, 11.28, 0.0), (1.538, 11.89, 0.0), (1.644, 12.58, 0.0), (1.746, 13.37, 0.0), (1.845, 14.26, 0.0), (1.94, 15.27, 0.0), (2.03, 16.4, 0.0), (2.114, 17.66, 0.0), (2.193, 19.06, 0.0), (2.265, 20.61, 0.0), (2.33, 22.32, 0.0), (2.388, 24.19, 0.0), (2.437, 26.25, 0.0), (2.478, 28.49, 0.0), (2.508, 30.92, 0.0), (-2.0, 9.359, -3.0), (-1.915, 9.359, -3.0), (-1.829, 9.357, -3.0), (-1.743, 9.351, -3.0), (-1.657, 9.341, -3.0), (-1.569, 9.325, -3.0), (-1.48, 9.302, -3.0), (-1.39, 9.273, -3.0), (-1.299, 9.236, -3.0), (-1.206, 9.193, -3.0), (-1.111, 9.142, -3.0), (-1.015, 9.086, -3.0), (-0.9167, 9.024, -3.0), (-0.8168, 8.958, -3.0), (-0.7149, 8.889, -3.0), (-0.6113, 8.819, -3.0), (-0.5059, 8.751, -3.0), (-0.3987, 8.685, -3.0), (-0.2898, 8.626, -3.0), (-0.1794, 8.575, -3.0), (-0.06754, 8.535, -3.0), (0.04568, 8.511, -3.0), (0.1601, 8.505, -3.0), (0.2754, 8.522, -3.0), (0.3916, 8.566, -3.0), (0.5084, 8.641, -3.0), (0.6255, 8.751, -3.0), (0.7426, 8.903, -3.0), (0.8596, 9.101, -3.0), (0.976, 9.35, -3.0), (1.092, 9.657, -3.0), (1.206, 10.03, -3.0), (1.319, 10.47, -3.0), (1.43, 10.98, -3.0), (1.538, 11.58, -3.0), (1.644, 12.28, -3.0), (1.746, 13.06, -3.0), (1.845, 13.96, -3.0), (1.94, 14.97, -3.0), (2.03, 16.1, -3.0), (2.114, 17.36, -3.0), (2.193, 18.76, -3.0), (2.265, 20.31, -3.0), (2.33, 22.02, -3.0), (2.388, 23.89, -3.0), (2.437, 25.95, -3.0), (2.478, 28.19, -3.0), (2.508, 30.62, -3.0), (-2.0, 9.66, -3.0), (-1.915, 9.66, -3.0), (-1.829, 9.657, -3.0), (-1.743, 9.652, -3.0), (-1.657, 9.642, -3.0), (-1.569, 9.626, -3.0), (-1.48, 9.603, -3.0), (-1.39, 9.574, -3.0), (-1.299, 9.537, -3.0), (-1.206, 9.493, -3.0), (-1.111, 9.443, -3.0), (-1.015, 9.386, -3.0), (-0.9167, 9.324, -3.0), (-0.8167, 9.258, -3.0), (-0.7149, 9.19, -3.0), (-0.6113, 9.12, -3.0), (-0.5059, 9.051, -3.0), (-0.3987, 8.986, -3.0), (-0.2898, 8.926, -3.0), (-0.1794, 8.875, -3.0), (-0.06754, 8.836, -3.0), (0.04568, 8.812, -3.0), (0.1601, 8.806, -3.0), (0.2755, 8.823, -3.0), (0.3916, 8.867, -3.0), (0.5084, 8.941, -3.0), (0.6255, 9.052, -3.0), (0.7426, 9.204, -3.0), (0.8596, 9.401, -3.0), (0.976, 9.651, -3.0), (1.092, 9.957, -3.0), (1.206, 10.33, -3.0), (1.319, 10.77, -3.0), (1.43, 11.28, -3.0), (1.538, 11.89, -3.0), (1.644, 12.58, -3.0), (1.746, 13.37, -3.0), (1.845, 14.26, -3.0), (1.94, 15.27, -3.0), (2.03, 16.4, -3.0), (2.114, 17.66, -3.0), (2.193, 19.06, -3.0), (2.265, 20.61, -3.0), (2.33, 22.32, -3.0), (2.388, 24.19, -3.0), (2.437, 26.25, -3.0), (2.478, 28.49, -3.0), (2.508, 30.92, -3.0)], [], [(11, 59, 58, 10), (38, 86, 85, 37), (25, 73, 72, 24), (12, 60, 59, 11), (39, 87, 86, 38), (26, 74, 73, 25), (13, 61, 60, 12), (40, 88, 87, 39), (27, 75, 74, 26), (14, 62, 61, 13), (41, 89, 88, 40), (1, 49, 48, 0), (28, 76, 75, 27), (15, 63, 62, 14), (42, 90, 89, 41), (2, 50, 49, 1), (29, 77, 76, 28), (16, 64, 63, 15), (43, 91, 90, 42), (3, 51, 50, 2), (30, 78, 77, 29), (17, 65, 64, 16), (44, 92, 91, 43), (4, 52, 51, 3), (31, 79, 78, 30), (18, 66, 65, 17), (45, 93, 92, 44), (5, 53, 52, 4), (32, 80, 79, 31), (19, 67, 66, 18), (46, 94, 93, 45), (6, 54, 53, 5), (33, 81, 80, 32), (20, 68, 67, 19), (47, 95, 94, 46), (7, 55, 54, 6), (34, 82, 81, 33), (21, 69, 68, 20), (8, 56, 55, 7), (35, 83, 82, 34), (22, 70, 69, 21), (9, 57, 56, 8), (36, 84, 83, 35), (23, 71, 70, 22), (10, 58, 57, 9), (37, 85, 84, 36), (24, 72, 71, 23), (107, 106, 154, 155), (134, 133, 181, 182), (121, 120, 168, 169), (108, 107, 155, 156), (135, 134, 182, 183), (122, 121, 169, 170), (109, 108, 156, 157), (136, 135, 183, 184), (123, 122, 170, 171), (110, 109, 157, 158), (137, 136, 184, 185), (97, 96, 144, 145), (124, 123, 171, 172), (111, 110, 158, 159), (138, 137, 185, 186), (98, 97, 145, 146), (125, 124, 172, 173), (112, 111, 159, 160), (139, 138, 186, 187), (99, 98, 146, 147), (126, 125, 173, 174), (113, 112, 160, 161), (140, 139, 187, 188), (100, 99, 147, 148), (127, 126, 174, 175), (114, 113, 161, 162), (141, 140, 188, 189), (101, 100, 148, 149), (128, 127, 175, 176), (115, 114, 162, 163), (142, 141, 189, 190), (102, 101, 149, 150), (129, 128, 176, 177), (116, 115, 163, 164), (143, 142, 190, 191), (103, 102, 150, 151), (130, 129, 177, 178), (117, 116, 164, 165), (104, 103, 151, 152), (131, 130, 178, 179), (118, 117, 165, 166), (105, 104, 152, 153), (132, 131, 179, 180), (119, 118, 166, 167), (106, 105, 153, 154), (133, 132, 180, 181), (120, 119, 167, 168), (91, 92, 188, 187), (65, 66, 162, 161), (39, 38, 134, 135), (13, 12, 108, 109), (92, 93, 189, 188), (66, 67, 163, 162), (40, 39, 135, 136), (14, 13, 109, 110), (93, 94, 190, 189), (67, 68, 164, 163), (41, 40, 136, 137), (15, 14, 110, 111), (94, 95, 191, 190), (68, 69, 165, 164), (42, 41, 137, 138), (16, 15, 111, 112), (69, 70, 166, 165), (43, 42, 138, 139), (17, 16, 112, 113), (70, 71, 167, 166), (44, 43, 139, 140), (18, 17, 113, 114), (71, 72, 168, 167), (45, 44, 140, 141), (19, 18, 114, 115), (72, 73, 169, 168), (46, 45, 141, 142), (20, 19, 115, 116), (73, 74, 170, 169), (47, 46, 142, 143), (21, 20, 116, 117), (74, 75, 171, 170), (48, 49, 145, 144), (22, 21, 117, 118), (75, 76, 172, 171), (49, 50, 146, 145), (23, 22, 118, 119), (76, 77, 173, 172), (50, 51, 147, 146), (24, 23, 119, 120), (77, 78, 174, 173), (51, 52, 148, 147), (25, 24, 120, 121), (78, 79, 175, 174), (52, 53, 149, 148), (26, 25, 121, 122), (79, 80, 176, 175), (53, 54, 150, 149), (27, 26, 122, 123), (1, 0, 96, 97), (80, 81, 177, 176), (54, 55, 151, 150), (28, 27, 123, 124), (95, 47, 143, 191), (2, 1, 97, 98), (81, 82, 178, 177), (55, 56, 152, 151), (29, 28, 124, 125), (3, 2, 98, 99), (82, 83, 179, 178), (56, 57, 153, 152), (30, 29, 125, 126), (4, 3, 99, 100), (83, 84, 180, 179), (57, 58, 154, 153), (31, 30, 126, 127), (5, 4, 100, 101), (0, 48, 144, 96), (84, 85, 181, 180), (58, 59, 155, 154), (32, 31, 127, 128), (6, 5, 101, 102), (85, 86, 182, 181), (59, 60, 156, 155), (33, 32, 128, 129), (7, 6, 102, 103), (86, 87, 183, 182), (60, 61, 157, 156), (34, 33, 129, 130), (8, 7, 103, 104), (87, 88, 184, 183), (61, 62, 158, 157), (35, 34, 130, 131), (9, 8, 104, 105), (88, 89, 185, 184), (62, 63, 159, 158), (36, 35, 131, 132), (10, 9, 105, 106), (89, 90, 186, 185), (63, 64, 160, 159), (37, 36, 132, 133), (11, 10, 106, 107), (90, 91, 187, 186), (64, 65, 161, 160), (38, 37, 133, 134), (12, 11, 107, 108)])
me_mesh_001.update()
me_mesh_002 = bpy.data.meshes.new('Mesh.002')
me_mesh_002.from_pydata([(-1.793, 0.0, -2.555), (-1.677, 0.0, -1.107), (-1.562, 0.0, 0.09745), (-1.448, 0.0, 1.074), (-1.334, 0.0, 1.838), (-1.22, 0.0, 2.406), (-1.106, 0.0, 2.793), (-0.993, 0.0, 3.016), (-0.8795, 0.0, 3.089), (-0.7659, 0.0, 3.03), (-0.6521, 0.0, 2.852), (-0.538, 0.0, 2.574), (-0.4235, 0.0, 2.209), (-0.3085, 0.0, 1.774), (-0.1929, 0.0, 1.285), (-0.07659, 0.0, 0.7574), (0.04056, 0.0, 0.207), (0.1586, 0.0, -0.3504), (0.2777, 0.0, -0.8991), (0.3979, 0.0, -1.423), (0.5193, 0.0, -1.907), (0.6421, 0.0, -2.334), (0.7663, 0.0, -2.69), (0.892, 0.0, -2.958), (1.019, 0.0, -3.123), (1.148, 0.0, -3.168), (1.279, 0.0, -3.078), (1.412, 0.0, -2.837), (1.547, 0.0, -2.43), (1.684, 0.0, -1.841), (1.823, 0.0, -1.053), (1.965, 0.0, -0.05159), (2.109, 0.0, 1.18), (2.256, 0.0, 2.656), (2.405, 0.0, 4.394), (-1.82, 0.0, -5.719), (-1.704, 0.0, -4.271), (-1.589, 0.0, -3.066), (-1.475, 0.0, -2.09), (-1.361, 0.0, -1.326), (-1.247, 0.0, -0.758), (-1.133, 0.0, -0.3707), (-1.02, 0.0, -0.1482), (-0.9062, 0.0, -0.07464), (-0.7927, 0.0, -0.1343), (-0.6789, 0.0, -0.3115), (-0.5648, 0.0, -0.5903), (-0.4503, 0.0, -0.9549), (-0.3353, 0.0, -1.39), (-0.2197, 0.0, -1.879), (-0.1033, 0.0, -2.406), (0.0138, 0.0, -2.957), (0.1319, 0.0, -3.514), (0.2509, 0.0, -4.063), (0.3711, 0.0, -4.587), (0.4926, 0.0, -5.071), (0.6153, 0.0, -5.498), (0.7395, 0.0, -5.854), (0.8652, 0.0, -6.122), (0.9925, 0.0, -6.286), (1.122, 0.0, -6.332), (1.253, 0.0, -6.242), (1.385, 0.0, -6.001), (1.52, 0.0, -5.594), (1.657, 0.0, -5.005), (1.797, 0.0, -4.217), (1.938, 0.0, -3.215), (2.082, 0.0, -1.984), (2.229, 0.0, -0.5074), (2.378, 0.0, 1.231), (2.53, 0.0, 3.246), (-1.793, -0.2231, -2.555), (-1.677, -0.2231, -1.107), (-1.562, -0.2231, 0.09745), (-1.448, -0.2231, 1.074), (-1.334, -0.2231, 1.838), (-1.22, -0.2231, 2.406), (-1.106, -0.2231, 2.793), (-0.993, -0.2231, 3.016), (-0.8795, -0.2231, 3.089), (-0.7659, -0.2231, 3.03), (-0.6521, -0.2231, 2.852), (-0.538, -0.2231, 2.574), (-0.4235, -0.2231, 2.209), (-0.3085, -0.2231, 1.774), (-0.1929, -0.2231, 1.285), (-0.07659, -0.2231, 0.7574), (0.04056, -0.2231, 0.207), (0.1586, -0.2231, -0.3504), (0.2777, -0.2231, -0.8991), (0.3979, -0.2231, -1.423), (0.5193, -0.2231, -1.907), (0.6421, -0.2231, -2.334), (0.7663, -0.2231, -2.69), (0.892, -0.2231, -2.958), (1.019, -0.2231, -3.123), (1.148, -0.2231, -3.168), (1.279, -0.2231, -3.078), (1.412, -0.2231, -2.837), (1.547, -0.2231, -2.43), (1.684, -0.2231, -1.841), (1.823, -0.2231, -1.053), (1.965, -0.2231, -0.05159), (2.109, -0.2231, 1.18), (2.256, -0.2231, 2.656), (2.405, -0.2231, 4.394), (-1.82, -0.2231, -5.719), (-1.704, -0.2231, -4.271), (-1.589, -0.2231, -3.066), (-1.475, -0.2231, -2.09), (-1.361, -0.2231, -1.326), (-1.247, -0.2231, -0.758), (-1.133, -0.2231, -0.3707), (-1.02, -0.2231, -0.1482), (-0.9062, -0.2231, -0.07464), (-0.7927, -0.2231, -0.1343), (-0.6789, -0.2231, -0.3115), (-0.5648, -0.2231, -0.5903), (-0.4503, -0.2231, -0.9549), (-0.3353, -0.2231, -1.39), (-0.2197, -0.2231, -1.879), (-0.1033, -0.2231, -2.406), (0.0138, -0.2231, -2.957), (0.1319, -0.2231, -3.514), (0.2509, -0.2231, -4.063), (0.3711, -0.2231, -4.587), (0.4926, -0.2231, -5.071), (0.6153, -0.2231, -5.498), (0.7395, -0.2231, -5.854), (0.8652, -0.2231, -6.122), (0.9925, -0.2231, -6.286), (1.122, -0.2231, -6.332), (1.253, -0.2231, -6.242), (1.385, -0.2231, -6.001), (1.52, -0.2231, -5.594), (1.657, -0.2231, -5.005), (1.797, -0.2231, -4.217), (1.938, -0.2231, -3.215), (2.082, -0.2231, -1.984), (2.229, -0.2231, -0.5074), (2.378, -0.2231, 1.231), (2.53, -0.2231, 3.246)], [], [(23, 58, 57, 22), (10, 45, 44, 9), (24, 59, 58, 23), (11, 46, 45, 10), (25, 60, 59, 24), (12, 47, 46, 11), (26, 61, 60, 25), (13, 48, 47, 12), (27, 62, 61, 26), (14, 49, 48, 13), (1, 36, 35, 0), (28, 63, 62, 27), (15, 50, 49, 14), (2, 37, 36, 1), (29, 64, 63, 28), (16, 51, 50, 15), (3, 38, 37, 2), (30, 65, 64, 29), (17, 52, 51, 16), (4, 39, 38, 3), (31, 66, 65, 30), (18, 53, 52, 17), (5, 40, 39, 4), (32, 67, 66, 31), (19, 54, 53, 18), (6, 41, 40, 5), (33, 68, 67, 32), (20, 55, 54, 19), (7, 42, 41, 6), (34, 69, 68, 33), (21, 56, 55, 20), (8, 43, 42, 7), (22, 57, 56, 21), (9, 44, 43, 8), (94, 93, 128, 129), (81, 80, 115, 116), (95, 94, 129, 130), (82, 81, 116, 117), (96, 95, 130, 131), (83, 82, 117, 118), (97, 96, 131, 132), (84, 83, 118, 119), (98, 97, 132, 133), (85, 84, 119, 120), (72, 71, 106, 107), (99, 98, 133, 134), (86, 85, 120, 121), (73, 72, 107, 108), (100, 99, 134, 135), (87, 86, 121, 122), (74, 73, 108, 109), (101, 100, 135, 136), (88, 87, 122, 123), (75, 74, 109, 110), (102, 101, 136, 137), (89, 88, 123, 124), (76, 75, 110, 111), (103, 102, 137, 138), (90, 89, 124, 125), (77, 76, 111, 112), (104, 103, 138, 139), (91, 90, 125, 126), (78, 77, 112, 113), (105, 104, 139, 140), (92, 91, 126, 127), (79, 78, 113, 114), (93, 92, 127, 128), (80, 79, 114, 115), (59, 60, 131, 130), (34, 33, 104, 105), (8, 7, 78, 79), (60, 61, 132, 131), (9, 8, 79, 80), (61, 62, 133, 132), (35, 36, 107, 106), (10, 9, 80, 81), (62, 63, 134, 133), (36, 37, 108, 107), (11, 10, 81, 82), (63, 64, 135, 134), (37, 38, 109, 108), (12, 11, 82, 83), (64, 65, 136, 135), (38, 39, 110, 109), (13, 12, 83, 84), (65, 66, 137, 136), (39, 40, 111, 110), (14, 13, 84, 85), (66, 67, 138, 137), (40, 41, 112, 111), (15, 14, 85, 86), (67, 68, 139, 138), (41, 42, 113, 112), (16, 15, 86, 87), (68, 69, 140, 139), (42, 43, 114, 113), (17, 16, 87, 88), (69, 70, 141, 140), (43, 44, 115, 114), (18, 17, 88, 89), (44, 45, 116, 115), (19, 18, 89, 90), (45, 46, 117, 116), (20, 19, 90, 91), (46, 47, 118, 117), (21, 20, 91, 92), (47, 48, 119, 118), (22, 21, 92, 93), (48, 49, 120, 119), (23, 22, 93, 94), (49, 50, 121, 120), (24, 23, 94, 95), (50, 51, 122, 121), (25, 24, 95, 96), (51, 52, 123, 122), (26, 25, 96, 97), (52, 53, 124, 123), (27, 26, 97, 98), (1, 0, 71, 72), (53, 54, 125, 124), (28, 27, 98, 99), (2, 1, 72, 73), (54, 55, 126, 125), (29, 28, 99, 100), (3, 2, 73, 74), (55, 56, 127, 126), (30, 29, 100, 101), (4, 3, 74, 75), (56, 57, 128, 127), (31, 30, 101, 102), (5, 4, 75, 76), (0, 35, 106, 71), (57, 58, 129, 128), (32, 31, 102, 103), (6, 5, 76, 77), (58, 59, 130, 129), (33, 32, 103, 104), (7, 6, 77, 78)])
me_mesh_002.update()
me_cube_017 = bpy.data.meshes.new('Cube.017')
me_cube_017.from_pydata([(-1.0, -1.0, -1.0), (-1.0, -1.0, 1.0), (-1.0, 1.0, -1.0), (-1.0, 1.0, 1.0), (1.0, -1.0, -1.0), (1.0, -1.0, 1.0), (1.0, 1.0, -1.0), (1.0, 1.0, 1.0)], [], [(0, 1, 3, 2), (2, 3, 7, 6), (6, 7, 5, 4), (4, 5, 1, 0), (2, 6, 4, 0), (7, 3, 1, 5)])
_uv = me_cube_017.uv_layers.new(name='UVMap')
_uv.uv.foreach_set('vector', [0.375, 0.0, 0.625, 0.0, 0.625, 0.25, 0.375, 0.25, 0.375, 0.25, 0.625, 0.25, 0.625, 0.5, 0.375, 0.5, 0.375, 0.5, 0.625, 0.5, 0.625, 0.75, 0.375, 0.75, 0.375, 0.75, 0.625, 0.75, 0.625, 1.0, 0.375, 1.0, 0.125, 0.5, 0.375, 0.5, 0.375, 0.75, 0.125, 0.75, 0.625, 0.5, 0.875, 0.5, 0.875, 0.75, 0.625, 0.75])
me_cube_017.materials.append(None)
me_cube_017.update()
me_cube_018 = bpy.data.meshes.new('Cube.018')
me_cube_018.from_pydata([(-1.0, -1.0, -1.0), (-1.0, -1.0, 1.0), (-1.0, 1.0, -1.0), (-1.0, 1.0, 1.0), (1.0, -1.0, -1.0), (1.0, -1.0, 1.0), (1.0, 1.0, -1.0), (1.0, 1.0, 1.0), (0.7333, 0.1418, 1.0), (0.7333, 0.1418, 1.6), (0.7333, 0.4275, 1.0), (0.7333, 0.4275, 1.6), (1.0, 0.1418, 1.0), (1.0, 0.1418, 1.6), (1.0, 0.4275, 1.0), (1.0, 0.4275, 1.6), (0.7387, 0.7142, 1.0), (0.7387, 0.7142, 1.6), (0.7387, 0.9999, 1.0), (0.7387, 0.9999, 1.6), (1.005, 0.7142, 1.0), (1.005, 0.7142, 1.6), (1.005, 0.9999, 1.0), (1.005, 0.9999, 1.6), (0.7333, -0.9998, 1.0), (0.7333, -0.9998, 1.6), (0.7333, -0.7141, 1.0), (0.7333, -0.7141, 1.6), (1.0, -0.9998, 1.0), (1.0, -0.9998, 1.6), (1.0, -0.7141, 1.0), (1.0, -0.7141, 1.6), (0.7333, -0.4298, 1.0), (0.7333, -0.4298, 1.6), (0.7333, -0.1441, 1.0), (0.7333, -0.1441, 1.6), (1.0, -0.4298, 1.0), (1.0, -0.4298, 1.6), (1.0, -0.1441, 1.0), (1.0, -0.1441, 1.6), (-1.001, -0.4298, 1.0), (-1.001, -0.4298, 1.6), (-1.001, -0.1441, 1.0), (-1.001, -0.1441, 1.6), (-0.7339, -0.4298, 1.0), (-0.7339, -0.4298, 1.6), (-0.7339, -0.1441, 1.0), (-0.7339, -0.1441, 1.6), (-1.001, -0.9998, 1.0), (-1.001, -0.9998, 1.6), (-1.001, -0.7141, 1.0), (-1.001, -0.7141, 1.6), (-0.7339, -0.9998, 1.0), (-0.7339, -0.9998, 1.6), (-0.7339, -0.7141, 1.0), (-0.7339, -0.7141, 1.6), (-0.9999, 0.7142, 1.0), (-0.9999, 0.7142, 1.6), (-0.9999, 0.9999, 1.0), (-0.9999, 0.9999, 1.6), (-0.7332, 0.7142, 1.0), (-0.7332, 0.7142, 1.6), (-0.7332, 0.9999, 1.0), (-0.7332, 0.9999, 1.6), (-1.001, 0.1418, 1.0), (-1.001, 0.1418, 1.6), (-1.001, 0.4275, 1.0), (-1.001, 0.4275, 1.6), (-0.7339, 0.1418, 1.0), (-0.7339, 0.1418, 1.6), (-0.7339, 0.4275, 1.0), (-0.7339, 0.4275, 1.6)], [], [(0, 1, 3, 2), (2, 3, 7, 6), (6, 7, 5, 4), (4, 5, 1, 0), (2, 6, 4, 0), (7, 3, 1, 5), (8, 9, 11, 10), (10, 11, 15, 14), (14, 15, 13, 12), (12, 13, 9, 8), (10, 14, 12, 8), (15, 11, 9, 13), (16, 17, 19, 18), (18, 19, 23, 22), (22, 23, 21, 20), (20, 21, 17, 16), (18, 22, 20, 16), (23, 19, 17, 21), (24, 25, 27, 26), (26, 27, 31, 30), (30, 31, 29, 28), (28, 29, 25, 24), (26, 30, 28, 24), (31, 27, 25, 29), (32, 33, 35, 34), (34, 35, 39, 38), (38, 39, 37, 36), (36, 37, 33, 32), (34, 38, 36, 32), (39, 35, 33, 37), (40, 41, 43, 42), (42, 43, 47, 46), (46, 47, 45, 44), (44, 45, 41, 40), (42, 46, 44, 40), (47, 43, 41, 45), (48, 49, 51, 50), (50, 51, 55, 54), (54, 55, 53, 52), (52, 53, 49, 48), (50, 54, 52, 48), (55, 51, 49, 53), (56, 57, 59, 58), (58, 59, 63, 62), (62, 63, 61, 60), (60, 61, 57, 56), (58, 62, 60, 56), (63, 59, 57, 61), (64, 65, 67, 66), (66, 67, 71, 70), (70, 71, 69, 68), (68, 69, 65, 64), (66, 70, 68, 64), (71, 67, 65, 69)])
_uv = me_cube_018.uv_layers.new(name='UVMap')
_uv.uv.foreach_set('vector', [0.375, 0.0, 0.625, 0.0, 0.625, 0.25, 0.375, 0.25, 0.375, 0.25, 0.625, 0.25, 0.625, 0.5, 0.375, 0.5, 0.375, 0.5, 0.625, 0.5, 0.625, 0.75, 0.375, 0.75, 0.375, 0.75, 0.625, 0.75, 0.625, 1.0, 0.375, 1.0, 0.125, 0.5, 0.375, 0.5, 0.375, 0.75, 0.125, 0.75, 0.625, 0.5, 0.875, 0.5, 0.875, 0.75, 0.625, 0.75, 0.375, 0.0, 0.625, 0.0, 0.625, 0.25, 0.375, 0.25, 0.375, 0.25, 0.625, 0.25, 0.625, 0.5, 0.375, 0.5, 0.375, 0.5, 0.625, 0.5, 0.625, 0.75, 0.375, 0.75, 0.375, 0.75, 0.625, 0.75, 0.625, 1.0, 0.375, 1.0, 0.125, 0.5, 0.375, 0.5, 0.375, 0.75, 0.125, 0.75, 0.625, 0.5, 0.875, 0.5, 0.875, 0.75, 0.625, 0.75, 0.375, 0.0, 0.625, 0.0, 0.625, 0.25, 0.375, 0.25, 0.375, 0.25, 0.625, 0.25, 0.625, 0.5, 0.375, 0.5, 0.375, 0.5, 0.625, 0.5, 0.625, 0.75, 0.375, 0.75, 0.375, 0.75, 0.625, 0.75, 0.625, 1.0, 0.375, 1.0, 0.125, 0.5, 0.375, 0.5, 0.375, 0.75, 0.125, 0.75, 0.625, 0.5, 0.875, 0.5, 0.875, 0.75, 0.625, 0.75, 0.375, 0.0, 0.625, 0.0, 0.625, 0.25, 0.375, 0.25, 0.375, 0.25, 0.625, 0.25, 0.625, 0.5, 0.375, 0.5, 0.375, 0.5, 0.625, 0.5, 0.625, 0.75, 0.375, 0.75, 0.375, 0.75, 0.625, 0.75, 0.625, 1.0, 0.375, 1.0, 0.125, 0.5, 0.375, 0.5, 0.375, 0.75, 0.125, 0.75, 0.625, 0.5, 0.875, 0.5, 0.875, 0.75, 0.625, 0.75, 0.375, 0.0, 0.625, 0.0, 0.625, 0.25, 0.375, 0.25, 0.375, 0.25, 0.625, 0.25, 0.625, 0.5, 0.375, 0.5, 0.375, 0.5, 0.625, 0.5, 0.625, 0.75, 0.375, 0.75, 0.375, 0.75, 0.625, 0.75, 0.625, 1.0, 0.375, 1.0, 0.125, 0.5, 0.375, 0.5, 0.375, 0.75, 0.125, 0.75, 0.625, 0.5, 0.875, 0.5, 0.875, 0.75, 0.625, 0.75, 0.375, 0.0, 0.625, 0.0, 0.625, 0.25, 0.375, 0.25, 0.375, 0.25, 0.625, 0.25, 0.625, 0.5, 0.375, 0.5, 0.375, 0.5, 0.625, 0.5, 0.625, 0.75, 0.375, 0.75, 0.375, 0.75, 0.625, 0.75, 0.625, 1.0, 0.375, 1.0, 0.125, 0.5, 0.375, 0.5, 0.375, 0.75, 0.125, 0.75, 0.625, 0.5, 0.875, 0.5, 0.875, 0.75, 0.625, 0.75, 0.375, 0.0, 0.625, 0.0, 0.625, 0.25, 0.375, 0.25, 0.375, 0.25, 0.625, 0.25, 0.625, 0.5, 0.375, 0.5, 0.375, 0.5, 0.625, 0.5, 0.625, 0.75, 0.375, 0.75, 0.375, 0.75, 0.625, 0.75, 0.625, 1.0, 0.375, 1.0, 0.125, 0.5, 0.375, 0.5, 0.375, 0.75, 0.125, 0.75, 0.625, 0.5, 0.875, 0.5, 0.875, 0.75, 0.625, 0.75, 0.375, 0.0, 0.625, 0.0, 0.625, 0.25, 0.375, 0.25, 0.375, 0.25, 0.625, 0.25, 0.625, 0.5, 0.375, 0.5, 0.375, 0.5, 0.625, 0.5, 0.625, 0.75, 0.375, 0.75, 0.375, 0.75, 0.625, 0.75, 0.625, 1.0, 0.375, 1.0, 0.125, 0.5, 0.375, 0.5, 0.375, 0.75, 0.125, 0.75, 0.625, 0.5, 0.875, 0.5, 0.875, 0.75, 0.625, 0.75, 0.375, 0.0, 0.625, 0.0, 0.625, 0.25, 0.375, 0.25, 0.375, 0.25, 0.625, 0.25, 0.625, 0.5, 0.375, 0.5, 0.375, 0.5, 0.625, 0.5, 0.625, 0.75, 0.375, 0.75, 0.375, 0.75, 0.625, 0.75, 0.625, 1.0, 0.375, 1.0, 0.125, 0.5, 0.375, 0.5, 0.375, 0.75, 0.125, 0.75, 0.625, 0.5, 0.875, 0.5, 0.875, 0.75, 0.625, 0.75])
me_cube_018.update()
me_cube_025 = bpy.data.meshes.new('Cube.025')
me_cube_025.from_pydata([(-1.0, -1.0, -1.0), (-1.0, -1.0, 1.0), (-1.0, 1.0, -1.0), (-1.0, 1.0, 1.0), (1.0, -1.0, -1.0), (1.0, -1.0, 1.0), (1.0, 1.0, -1.0), (1.0, 1.0, 1.0)], [], [(0, 1, 3, 2), (2, 3, 7, 6), (6, 7, 5, 4), (4, 5, 1, 0), (2, 6, 4, 0), (7, 3, 1, 5)])
_uv = me_cube_025.uv_layers.new(name='UVMap')
_uv.uv.foreach_set('vector', [0.375, 0.0, 0.625, 0.0, 0.625, 0.25, 0.375, 0.25, 0.375, 0.25, 0.625, 0.25, 0.625, 0.5, 0.375, 0.5, 0.375, 0.5, 0.625, 0.5, 0.625, 0.75, 0.375, 0.75, 0.375, 0.75, 0.625, 0.75, 0.625, 1.0, 0.375, 1.0, 0.125, 0.5, 0.375, 0.5, 0.375, 0.75, 0.125, 0.75, 0.625, 0.5, 0.875, 0.5, 0.875, 0.75, 0.625, 0.75])
me_cube_025.materials.append(None)
me_cube_025.update()
me_cube_026 = bpy.data.meshes.new('Cube.026')
me_cube_026.from_pydata([(-1.0, -1.0, -1.0), (-1.0, -1.0, 1.0), (-1.0, 1.0, -1.0), (-1.0, 1.0, 1.0), (1.0, -1.0, -1.0), (1.0, -1.0, 1.0), (1.0, 1.0, -1.0), (1.0, 1.0, 1.0)], [], [(0, 1, 3, 2), (2, 3, 7, 6), (6, 7, 5, 4), (4, 5, 1, 0), (2, 6, 4, 0), (7, 3, 1, 5)])
_uv = me_cube_026.uv_layers.new(name='UVMap')
_uv.uv.foreach_set('vector', [0.375, 0.0, 0.625, 0.0, 0.625, 0.25, 0.375, 0.25, 0.375, 0.25, 0.625, 0.25, 0.625, 0.5, 0.375, 0.5, 0.375, 0.5, 0.625, 0.5, 0.625, 0.75, 0.375, 0.75, 0.375, 0.75, 0.625, 0.75, 0.625, 1.0, 0.375, 1.0, 0.125, 0.5, 0.375, 0.5, 0.375, 0.75, 0.125, 0.75, 0.625, 0.5, 0.875, 0.5, 0.875, 0.75, 0.625, 0.75])
me_cube_026.update()
me_cube_042 = bpy.data.meshes.new('Cube.042')
me_cube_042.from_pydata([(-1.0, -1.0, -1.0), (-1.0, -1.0, 1.0), (-1.0, 1.0, -1.0), (-1.0, 1.0, 1.0), (1.0, -1.0, -1.0), (1.0, -1.0, 1.0), (1.0, 1.0, -1.0), (1.0, 1.0, 1.0)], [], [(0, 1, 3, 2), (2, 3, 7, 6), (6, 7, 5, 4), (4, 5, 1, 0), (2, 6, 4, 0), (7, 3, 1, 5)])
_uv = me_cube_042.uv_layers.new(name='UVMap')
_uv.uv.foreach_set('vector', [0.375, 0.0, 0.625, 0.0, 0.625, 0.25, 0.375, 0.25, 0.375, 0.25, 0.625, 0.25, 0.625, 0.5, 0.375, 0.5, 0.375, 0.5, 0.625, 0.5, 0.625, 0.75, 0.375, 0.75, 0.375, 0.75, 0.625, 0.75, 0.625, 1.0, 0.375, 1.0, 0.125, 0.5, 0.375, 0.5, 0.375, 0.75, 0.125, 0.75, 0.625, 0.5, 0.875, 0.5, 0.875, 0.75, 0.625, 0.75])
me_cube_042.materials.append(None)
me_cube_042.update()
me_cube_059 = bpy.data.meshes.new('Cube.059')
me_cube_059.from_pydata([(-1.0, -1.0, -1.0), (-1.0, -1.0, 1.0), (-1.0, 1.0, -1.0), (-1.0, 1.0, 1.0), (1.0, -1.0, -1.0), (1.0, -1.0, 1.0), (1.0, 1.0, -1.0), (1.0, 1.0, 1.0)], [], [(0, 1, 3, 2), (2, 3, 7, 6), (6, 7, 5, 4), (4, 5, 1, 0), (2, 6, 4, 0), (7, 3, 1, 5)])
_uv = me_cube_059.uv_layers.new(name='UVMap')
_uv.uv.foreach_set('vector', [0.375, 0.0, 0.625, 0.0, 0.625, 0.25, 0.375, 0.25, 0.375, 0.25, 0.625, 0.25, 0.625, 0.5, 0.375, 0.5, 0.375, 0.5, 0.625, 0.5, 0.625, 0.75, 0.375, 0.75, 0.375, 0.75, 0.625, 0.75, 0.625, 1.0, 0.375, 1.0, 0.125, 0.5, 0.375, 0.5, 0.375, 0.75, 0.125, 0.75, 0.625, 0.5, 0.875, 0.5, 0.875, 0.75, 0.625, 0.75])
me_cube_059.update()
me_cube_060 = bpy.data.meshes.new('Cube.060')
me_cube_060.from_pydata([(-1.0, -1.0, -1.0), (-1.0, -1.0, 1.0), (-1.0, 1.0, -1.0), (-1.0, 1.0, 1.0), (1.0, -1.0, -1.0), (1.0, -1.0, 1.0), (1.0, 1.0, -1.0), (1.0, 1.0, 1.0)], [], [(0, 1, 3, 2), (2, 3, 7, 6), (6, 7, 5, 4), (4, 5, 1, 0), (2, 6, 4, 0), (7, 3, 1, 5)])
_uv = me_cube_060.uv_layers.new(name='UVMap')
_uv.uv.foreach_set('vector', [0.375, 0.0, 0.625, 0.0, 0.625, 0.25, 0.375, 0.25, 0.375, 0.25, 0.625, 0.25, 0.625, 0.5, 0.375, 0.5, 0.375, 0.5, 0.625, 0.5, 0.625, 0.75, 0.375, 0.75, 0.375, 0.75, 0.625, 0.75, 0.625, 1.0, 0.375, 1.0, 0.125, 0.5, 0.375, 0.5, 0.375, 0.75, 0.125, 0.75, 0.625, 0.5, 0.875, 0.5, 0.875, 0.75, 0.625, 0.75])
me_cube_060.update()
me_cube_061 = bpy.data.meshes.new('Cube.061')
me_cube_061.from_pydata([(-1.0, -1.0, -1.0), (-1.0, -1.0, 1.0), (-1.0, 1.0, -1.0), (-1.0, 1.0, 1.0), (1.0, -1.0, -1.0), (1.0, -1.0, 1.0), (1.0, 1.0, -1.0), (1.0, 1.0, 1.0)], [], [(0, 1, 3, 2), (2, 3, 7, 6), (6, 7, 5, 4), (4, 5, 1, 0), (2, 6, 4, 0), (7, 3, 1, 5)])
_uv = me_cube_061.uv_layers.new(name='UVMap')
_uv.uv.foreach_set('vector', [0.375, 0.0, 0.625, 0.0, 0.625, 0.25, 0.375, 0.25, 0.375, 0.25, 0.625, 0.25, 0.625, 0.5, 0.375, 0.5, 0.375, 0.5, 0.625, 0.5, 0.625, 0.75, 0.375, 0.75, 0.375, 0.75, 0.625, 0.75, 0.625, 1.0, 0.375, 1.0, 0.125, 0.5, 0.375, 0.5, 0.375, 0.75, 0.125, 0.75, 0.625, 0.5, 0.875, 0.5, 0.875, 0.75, 0.625, 0.75])
me_cube_061.update()
me_cube_063 = bpy.data.meshes.new('Cube.063')
me_cube_063.from_pydata([(-1.0, -1.0, -1.0), (-1.0, -1.0, 1.0), (-1.0, 1.0, -1.0), (-1.0, 1.0, 1.0), (1.0, -1.0, -1.0), (1.0, -1.0, 1.0), (1.0, 1.0, -1.0), (1.0, 1.0, 1.0)], [], [(0, 1, 3, 2), (2, 3, 7, 6), (6, 7, 5, 4), (4, 5, 1, 0), (2, 6, 4, 0), (7, 3, 1, 5)])
_uv = me_cube_063.uv_layers.new(name='UVMap')
_uv.uv.foreach_set('vector', [0.375, 0.0, 0.625, 0.0, 0.625, 0.25, 0.375, 0.25, 0.375, 0.25, 0.625, 0.25, 0.625, 0.5, 0.375, 0.5, 0.375, 0.5, 0.625, 0.5, 0.625, 0.75, 0.375, 0.75, 0.375, 0.75, 0.625, 0.75, 0.625, 1.0, 0.375, 1.0, 0.125, 0.5, 0.375, 0.5, 0.375, 0.75, 0.125, 0.75, 0.625, 0.5, 0.875, 0.5, 0.875, 0.75, 0.625, 0.75])
me_cube_063.update()
me_cube_064 = bpy.data.meshes.new('Cube.064')
me_cube_064.from_pydata([(-1.0, -1.0, -1.0), (-1.0, -1.0, 1.0), (-1.0, 1.0, -1.0), (-1.0, 1.0, 1.0), (1.0, -1.0, -1.0), (1.0, -1.0, 1.0), (1.0, 1.0, -1.0), (1.0, 1.0, 1.0)], [], [(0, 1, 3, 2), (2, 3, 7, 6), (6, 7, 5, 4), (4, 5, 1, 0), (2, 6, 4, 0), (7, 3, 1, 5)])
_uv = me_cube_064.uv_layers.new(name='UVMap')
_uv.uv.foreach_set('vector', [0.375, 0.0, 0.625, 0.0, 0.625, 0.25, 0.375, 0.25, 0.375, 0.25, 0.625, 0.25, 0.625, 0.5, 0.375, 0.5, 0.375, 0.5, 0.625, 0.5, 0.625, 0.75, 0.375, 0.75, 0.375, 0.75, 0.625, 0.75, 0.625, 1.0, 0.375, 1.0, 0.125, 0.5, 0.375, 0.5, 0.375, 0.75, 0.125, 0.75, 0.625, 0.5, 0.875, 0.5, 0.875, 0.75, 0.625, 0.75])
me_cube_064.update()
me_cube_065 = bpy.data.meshes.new('Cube.065')
me_cube_065.from_pydata([(-1.0, -1.0, -1.0), (-1.0, -1.0, 1.0), (-1.0, 1.0, -1.0), (-1.0, 1.0, 1.0), (1.0, -1.0, -1.0), (1.0, -1.0, 1.0), (1.0, 1.0, -1.0), (1.0, 1.0, 1.0)], [], [(0, 1, 3, 2), (2, 3, 7, 6), (6, 7, 5, 4), (4, 5, 1, 0), (2, 6, 4, 0), (7, 3, 1, 5)])
_uv = me_cube_065.uv_layers.new(name='UVMap')
_uv.uv.foreach_set('vector', [0.375, 0.0, 0.625, 0.0, 0.625, 0.25, 0.375, 0.25, 0.375, 0.25, 0.625, 0.25, 0.625, 0.5, 0.375, 0.5, 0.375, 0.5, 0.625, 0.5, 0.625, 0.75, 0.375, 0.75, 0.375, 0.75, 0.625, 0.75, 0.625, 1.0, 0.375, 1.0, 0.125, 0.5, 0.375, 0.5, 0.375, 0.75, 0.125, 0.75, 0.625, 0.5, 0.875, 0.5, 0.875, 0.75, 0.625, 0.75])
me_cube_065.update()
me_cube_066 = bpy.data.meshes.new('Cube.066')
me_cube_066.from_pydata([(-1.0, -1.0, -1.0), (-1.0, -1.0, 1.0), (-1.0, 1.0, -1.0), (-1.0, 1.0, 1.0), (1.0, -1.0, -1.0), (1.0, -1.0, 1.0), (1.0, 1.0, -1.0), (1.0, 1.0, 1.0)], [], [(0, 1, 3, 2), (2, 3, 7, 6), (6, 7, 5, 4), (4, 5, 1, 0), (2, 6, 4, 0), (7, 3, 1, 5)])
_uv = me_cube_066.uv_layers.new(name='UVMap')
_uv.uv.foreach_set('vector', [0.375, 0.0, 0.625, 0.0, 0.625, 0.25, 0.375, 0.25, 0.375, 0.25, 0.625, 0.25, 0.625, 0.5, 0.375, 0.5, 0.375, 0.5, 0.625, 0.5, 0.625, 0.75, 0.375, 0.75, 0.375, 0.75, 0.625, 0.75, 0.625, 1.0, 0.375, 1.0, 0.125, 0.5, 0.375, 0.5, 0.375, 0.75, 0.125, 0.75, 0.625, 0.5, 0.875, 0.5, 0.875, 0.75, 0.625, 0.75])
me_cube_066.update()

# ---- objects
ob_cube_007_col = bpy.data.objects.new('Cube.007-col', me_cube_067)
ob_cube_009 = bpy.data.objects.new('Cube.009', me_cube_069)
ob_cube_010 = bpy.data.objects.new('Cube.010', me_cube_070)
ob_cube_011 = bpy.data.objects.new('Cube.011', me_cube_071)
ob_cube_012 = bpy.data.objects.new('Cube.012', me_cube_072)
ob_cube_012_col_001 = bpy.data.objects.new('Cube.012-col.001', me_cube_075)
ob_cube_013_col_001 = bpy.data.objects.new('Cube.013-col.001', me_cube_076)
ob_cube_013_col_002 = bpy.data.objects.new('Cube.013-col.002', me_cube_080)
ob_nurbspath = bpy.data.objects.new('NurbsPath', me_mesh)
ob_nurbspath_001 = bpy.data.objects.new('NurbsPath.001', me_mesh_001)
ob_nurbspath_002 = bpy.data.objects.new('NurbsPath.002', me_mesh_002)
ob_cube_012_col = bpy.data.objects.new('Cube.012-col', me_cube_017)
ob_cube_013_col = bpy.data.objects.new('Cube.013-col', me_cube_018)
ob_cube_020_col = bpy.data.objects.new('Cube.020-col', me_cube_025)
ob_cube_021_col = bpy.data.objects.new('Cube.021-col', me_cube_026)
ob_cube_029_col = bpy.data.objects.new('Cube.029-col', me_cube_042)
ob_cube_col = bpy.data.objects.new('Cube-col', me_cube_059)
ob_cube_001_col = bpy.data.objects.new('Cube.001-col', me_cube_060)
ob_cube_002_col = bpy.data.objects.new('Cube.002-col', me_cube_061)
ob_cube_003_col = bpy.data.objects.new('Cube.003-col', me_cube_063)
ob_cube_004_col = bpy.data.objects.new('Cube.004-col', me_cube_064)
ob_cube_005_col = bpy.data.objects.new('Cube.005-col', me_cube_065)
ob_cube_006_col = bpy.data.objects.new('Cube.006-col', me_cube_066)

# ---- transforms, parenting, visibility, modifiers, constraints
ob_cube_007_col.location = (-148.3, 65.29, 5.0)
ob_cube_007_col.scale = (50.0, 80.0, 5.0)
ob_cube_009.location = (-124.2, 41.1, 15.0)
ob_cube_009.rotation_euler = (0.0, 0.0, 1.571)
ob_cube_009.scale = (3.0, 7.0, 5.0)
ob_cube_010.location = (-124.1, 41.1, 10.5)
ob_cube_010.rotation_euler = (0.0, 0.0, 1.571)
ob_cube_010.scale = (4.0, 8.0, 0.5)
ob_cube_011.location = (-124.1, 41.1, 19.54)
ob_cube_011.rotation_euler = (0.0, 0.0, 1.571)
ob_cube_011.scale = (4.0, 8.0, 0.5)
ob_cube_012.location = (-124.1, 41.1, 20.41)
ob_cube_012.rotation_euler = (0.0, 0.0, 1.571)
ob_cube_012.scale = (3.0, 7.0, 0.5)
ob_cube_012_col_001.location = (113.5, 0.1843, 5.0)
ob_cube_012_col_001.scale = (30.0, 40.0, 5.0)
_m = ob_cube_012_col_001.modifiers.new('Triangulate', 'TRIANGULATE')
ob_cube_013_col_001.location = (-34.5, 98.06, 5.0)
ob_cube_013_col_001.rotation_euler = (0.0, 0.0, 1.571)
ob_cube_013_col_001.scale = (15.0, 35.0, 5.0)
_m = ob_cube_013_col_001.modifiers.new('Triangulate', 'TRIANGULATE')
ob_cube_013_col_002.location = (35.5, 97.98, 5.0)
ob_cube_013_col_002.rotation_euler = (0.0, 0.0, 1.571)
ob_cube_013_col_002.scale = (15.0, 35.0, 5.0)
_m = ob_cube_013_col_002.modifiers.new('Triangulate', 'TRIANGULATE')
ob_nurbspath.location = (93.8, -92.22, 10.04)
ob_nurbspath.rotation_euler = (0.0, 0.0, 0.9425)
ob_nurbspath.scale = (32.61, 1.0, 1.0)
ob_nurbspath_001.location = (79.24, -155.5, 10.04)
ob_nurbspath_001.scale = (22.21, 1.0, 1.0)
ob_nurbspath_002.location = (-85.29, 99.12, 27.14)
ob_nurbspath_002.rotation_euler = (0.0, 0.7679, 0.0)
ob_nurbspath_002.scale = (11.92, 1.0, 1.0)
ob_cube_012_col.location = (-132.6, -124.4, 5.0)
ob_cube_012_col.scale = (30.0, 30.0, 5.0)
_m = ob_cube_012_col.modifiers.new('Triangulate', 'TRIANGULATE')
ob_cube_013_col.location = (0.0, -95.0, 5.0)
ob_cube_013_col.scale = (15.0, 35.0, 5.0)
_m = ob_cube_013_col.modifiers.new('Triangulate', 'TRIANGULATE')
ob_cube_020_col.location = (-148.3, 95.32, 15.0)
ob_cube_020_col.scale = (50.0, 50.0, 5.0)
_m = ob_cube_020_col.modifiers.new('Triangulate', 'TRIANGULATE')
ob_cube_021_col.location = (-173.3, 120.3, 25.0)
ob_cube_021_col.scale = (25.0, 25.0, 5.0)
_m = ob_cube_021_col.modifiers.new('Triangulate', 'TRIANGULATE')
ob_cube_029_col.location = (-123.4, 95.32, 30.0)
ob_cube_029_col.scale = (25.0, 50.0, 10.0)
_m = ob_cube_029_col.modifiers.new('Triangulate', 'TRIANGULATE')
ob_cube_col.location = (-70.68, -149.4, 15.0)
ob_cube_col.scale = (40.0, 5.0, 5.0)
ob_cube_001_col.location = (-25.71, -149.4, 11.0)
ob_cube_001_col.scale = (5.0, 5.0, 4.0)
ob_cube_002_col.location = (0.0, -150.0, 5.0)
ob_cube_002_col.scale = (35.0, 20.0, 5.0)
ob_cube_003_col.location = (-163.2, -124.4, 30.0)
ob_cube_003_col.rotation_euler = (0.0, 0.0, 1.571)
ob_cube_003_col.scale = (30.0, 1.0, 30.0)
ob_cube_004_col.location = (-132.6, -155.5, 30.0)
ob_cube_004_col.scale = (30.0, 1.0, 30.0)
ob_cube_005_col.location = (-152.0, -144.5, 17.5)
ob_cube_005_col.scale = (10.0, 10.0, 7.5)
ob_cube_006_col.location = (-132.6, -155.5, 30.0)
ob_cube_006_col.scale = (30.0, 1.0, 30.0)

# ---- collection membership
scene.collection.objects.link(ob_cube_007_col)
scene.collection.objects.link(ob_cube_009)
scene.collection.objects.link(ob_cube_010)
scene.collection.objects.link(ob_cube_011)
scene.collection.objects.link(ob_cube_012)
scene.collection.objects.link(ob_cube_012_col_001)
scene.collection.objects.link(ob_cube_013_col_001)
scene.collection.objects.link(ob_cube_013_col_002)
scene.collection.objects.link(ob_nurbspath)
scene.collection.objects.link(ob_nurbspath_001)
scene.collection.objects.link(ob_nurbspath_002)
col_collection.objects.link(ob_cube_012_col)
col_collection.objects.link(ob_cube_013_col)
col_collection.objects.link(ob_cube_020_col)
col_collection.objects.link(ob_cube_021_col)
col_collection.objects.link(ob_cube_029_col)
col_collection.objects.link(ob_cube_col)
col_collection.objects.link(ob_cube_001_col)
col_collection.objects.link(ob_cube_002_col)
col_collection.objects.link(ob_cube_003_col)
col_collection.objects.link(ob_cube_004_col)
col_collection.objects.link(ob_cube_005_col)
col_collection.objects.link(ob_cube_006_col)

# ---- scene / render settings (as saved in the file)
scene.frame_start = 1; scene.frame_end = 250; scene.frame_set(0)
scene.render.engine = 'BLENDER_EEVEE_NEXT'
scene.cycles.sampling_pattern = 'TABULATED_SOBOL'
scene.eevee.ray_tracing_options.trace_max_roughness = 0.0
bpy.context.view_layer.update()

# ---- added for rendering (the .blend has no active camera and no usable light): camera, sun
cam_auto = bpy.data.cameras.new('AutoCamera')
cam_auto.lens = 50.0
cam_auto.sensor_width = 36.0
cam_auto.clip_end = 7968.76
ob_auto_camera = bpy.data.objects.new('AutoCamera', cam_auto)
scene.collection.objects.link(ob_auto_camera)
ob_auto_camera.location = (441.353, -557.213, 393.25)
ob_auto_camera.rotation_euler = (1.09748, -7.21219e-08, 0.694738)
scene.camera = ob_auto_camera
light_auto_sun = bpy.data.lights.new('AutoSun', 'SUN')
light_auto_sun.energy = 3.0
light_auto_sun.angle = 0.0523599
ob_auto_sun = bpy.data.objects.new('AutoSun', light_auto_sun)
scene.collection.objects.link(ob_auto_sun)
ob_auto_sun.rotation_euler = (0.872665, 0.174533, 0.523599)
bpy.context.view_layer.update()

